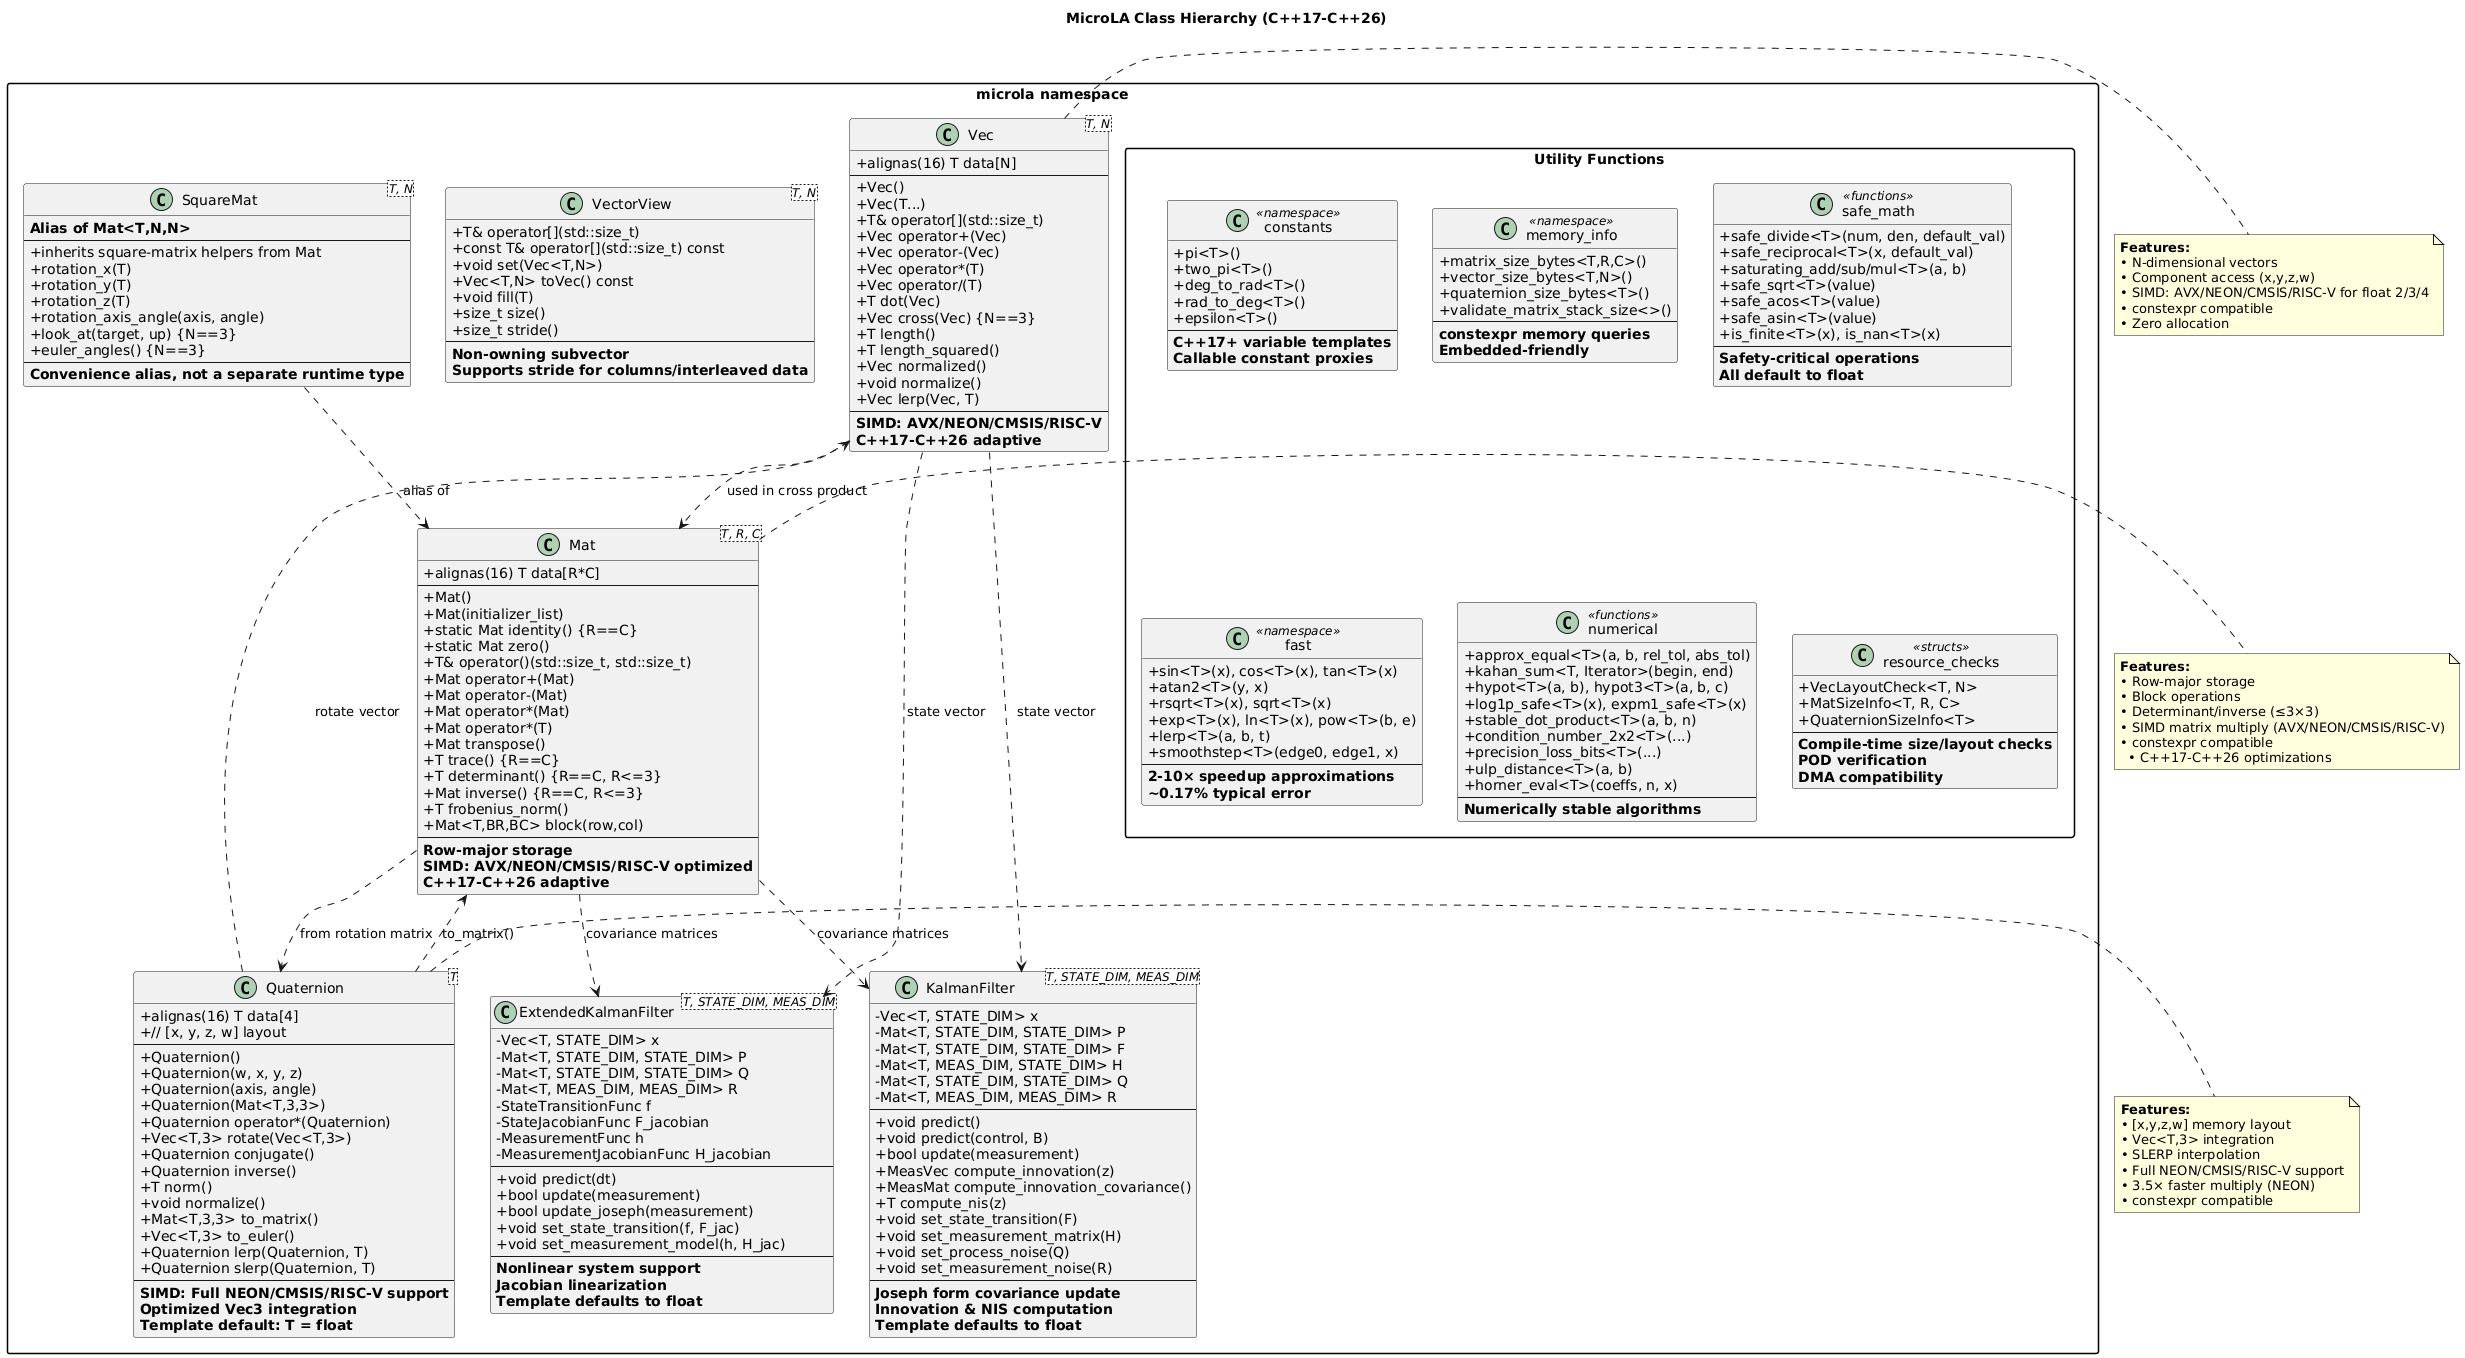

The diagram above was rendered by PlantUML. Its source (embedded in the PNG):
@startuml class_hierarchy
title MicroLA Class Hierarchy (C++17-C++26)

skinparam classAttributeIconSize 0
skinparam packageStyle rectangle

package "microla namespace" {

    class "Vec<T, N>" as Vec {
        + alignas(16) T data[N]
        --
        + Vec()
        + Vec(T...)
        + T& operator[](std::size_t)
        + Vec operator+(Vec)
        + Vec operator-(Vec)
        + Vec operator*(T)
        + Vec operator/(T)
        + T dot(Vec)
        + Vec cross(Vec) {N==3}
        + T length()
        + T length_squared()
        + Vec normalized()
        + void normalize()
        + Vec lerp(Vec, T)
        --
        **SIMD: AVX/NEON/CMSIS/RISC-V**
        **C++17-C++26 adaptive**
    }

    class "Mat<T, R, C>" as Mat {
        + alignas(16) T data[R*C]
        --
        + Mat()
        + Mat(initializer_list)
        + static Mat identity() {R==C}
        + static Mat zero()
        + T& operator()(std::size_t, std::size_t)
        + Mat operator+(Mat)
        + Mat operator-(Mat)
        + Mat operator*(Mat)
        + Mat operator*(T)
        + Mat transpose()
        + T trace() {R==C}
        + T determinant() {R==C, R<=3}
        + Mat inverse() {R==C, R<=3}
        + T frobenius_norm()
        + Mat<T,BR,BC> block(row,col)
        --
        **Row-major storage**
        **SIMD: AVX/NEON/CMSIS/RISC-V optimized**
        **C++17-C++26 adaptive**
    }

    class "VectorView<T, N>" as VecView {
        + T& operator[](std::size_t)
        + const T& operator[](std::size_t) const
        + void set(Vec<T,N>)
        + Vec<T,N> toVec() const
        + void fill(T)
        + size_t size()
        + size_t stride()
        --
        **Non-owning subvector**
        **Supports stride for columns/interleaved data**
    }

    class "SquareMat<T, N>" as SquareMat {
        **Alias of Mat<T,N,N>**
        --
        + inherits square-matrix helpers from Mat
        + rotation_x(T)
        + rotation_y(T)
        + rotation_z(T)
        + rotation_axis_angle(axis, angle)
        + look_at(target, up) {N==3}
        + euler_angles() {N==3}
        --
        **Convenience alias, not a separate runtime type**
    }

    class "Quaternion<T>" as Quat {
        + alignas(16) T data[4]
        + // [x, y, z, w] layout
        --
        + Quaternion()
        + Quaternion(w, x, y, z)
        + Quaternion(axis, angle)
        + Quaternion(Mat<T,3,3>)
        + Quaternion operator*(Quaternion)
        + Vec<T,3> rotate(Vec<T,3>)
        + Quaternion conjugate()
        + Quaternion inverse()
        + T norm()
        + void normalize()
        + Mat<T,3,3> to_matrix()
        + Vec<T,3> to_euler()
        + Quaternion lerp(Quaternion, T)
        + Quaternion slerp(Quaternion, T)
        --
        **SIMD: Full NEON/CMSIS/RISC-V support**
        **Optimized Vec3 integration**
        **Template default: T = float**
    }

    class "KalmanFilter<T, STATE_DIM, MEAS_DIM>" as KF {
        - Vec<T, STATE_DIM> x
        - Mat<T, STATE_DIM, STATE_DIM> P
        - Mat<T, STATE_DIM, STATE_DIM> F
        - Mat<T, MEAS_DIM, STATE_DIM> H
        - Mat<T, STATE_DIM, STATE_DIM> Q
        - Mat<T, MEAS_DIM, MEAS_DIM> R
        --
        + void predict()
        + void predict(control, B)
        + bool update(measurement)
        + MeasVec compute_innovation(z)
        + MeasMat compute_innovation_covariance()
        + T compute_nis(z)
        + void set_state_transition(F)
        + void set_measurement_matrix(H)
        + void set_process_noise(Q)
        + void set_measurement_noise(R)
        --
        **Joseph form covariance update**
        **Innovation & NIS computation**
        **Template defaults to float**
    }

    class "ExtendedKalmanFilter<T, STATE_DIM, MEAS_DIM>" as EKF {
        - Vec<T, STATE_DIM> x
        - Mat<T, STATE_DIM, STATE_DIM> P
        - Mat<T, STATE_DIM, STATE_DIM> Q
        - Mat<T, MEAS_DIM, MEAS_DIM> R
        - StateTransitionFunc f
        - StateJacobianFunc F_jacobian
        - MeasurementFunc h
        - MeasurementJacobianFunc H_jacobian
        --
        + void predict(dt)
        + bool update(measurement)
        + bool update_joseph(measurement)
        + void set_state_transition(f, F_jac)
        + void set_measurement_model(h, H_jac)
        --
        **Nonlinear system support**
        **Jacobian linearization**
        **Template defaults to float**
    }

    package "Utility Functions" {
        class constants <<namespace>> {
            + pi<T>()
            + two_pi<T>()
            + deg_to_rad<T>()
            + rad_to_deg<T>()
            + epsilon<T>()
            --
            **C++17+ variable templates**
            **Callable constant proxies**
        }

        class memory_info <<namespace>> {
            + matrix_size_bytes<T,R,C>()
            + vector_size_bytes<T,N>()
            + quaternion_size_bytes<T>()
            + validate_matrix_stack_size<>()
            --
            **constexpr memory queries**
            **Embedded-friendly**
        }

        class safe_math <<functions>> {
            + safe_divide<T>(num, den, default_val)
            + safe_reciprocal<T>(x, default_val)
            + saturating_add/sub/mul<T>(a, b)
            + safe_sqrt<T>(value)
            + safe_acos<T>(value)
            + safe_asin<T>(value)
            + is_finite<T>(x), is_nan<T>(x)
            --
            **Safety-critical operations**
            **All default to float**
        }

        class fast <<namespace>> {
            + sin<T>(x), cos<T>(x), tan<T>(x)
            + atan2<T>(y, x)
            + rsqrt<T>(x), sqrt<T>(x)
            + exp<T>(x), ln<T>(x), pow<T>(b, e)
            + lerp<T>(a, b, t)
            + smoothstep<T>(edge0, edge1, x)
            --
            **2-10× speedup approximations**
            **~0.17% typical error**
        }

        class numerical <<functions>> {
            + approx_equal<T>(a, b, rel_tol, abs_tol)
            + kahan_sum<T, Iterator>(begin, end)
            + hypot<T>(a, b), hypot3<T>(a, b, c)
            + log1p_safe<T>(x), expm1_safe<T>(x)
            + stable_dot_product<T>(a, b, n)
            + condition_number_2x2<T>(...)
            + precision_loss_bits<T>(...)
            + ulp_distance<T>(a, b)
            + horner_eval<T>(coeffs, n, x)
            --
            **Numerically stable algorithms**
        }

        class resource_checks <<structs>> {
            + VecLayoutCheck<T, N>
            + MatSizeInfo<T, R, C>
            + QuaternionSizeInfo<T>
            --
            **Compile-time size/layout checks**
            **POD verification**
            **DMA compatibility**
        }
    }
}

SquareMat ..> Mat : alias of
Vec ..> Mat : used in cross product
Vec ..> KF : state vector
Vec ..> EKF : state vector
Mat ..> KF : covariance matrices
Mat ..> EKF : covariance matrices
Quat ..> Vec : rotate vector
Quat ..> Mat : to_matrix()
Mat ..> Quat : from rotation matrix

note right of Vec
  **Features:**
  • N-dimensional vectors
  • Component access (x,y,z,w)
  • SIMD: AVX/NEON/CMSIS/RISC-V for float 2/3/4
  • constexpr compatible
  • Zero allocation
end note

note right of Mat
  **Features:**
  • Row-major storage
  • Block operations
  • Determinant/inverse (≤3×3)
  • SIMD matrix multiply (AVX/NEON/CMSIS/RISC-V)
  • constexpr compatible
    • C++17-C++26 optimizations
end note

note right of Quat
  **Features:**
  • [x,y,z,w] memory layout
  • Vec<T,3> integration
  • SLERP interpolation
  • Full NEON/CMSIS/RISC-V support
  • 3.5× faster multiply (NEON)
  • constexpr compatible
end note

@enduml